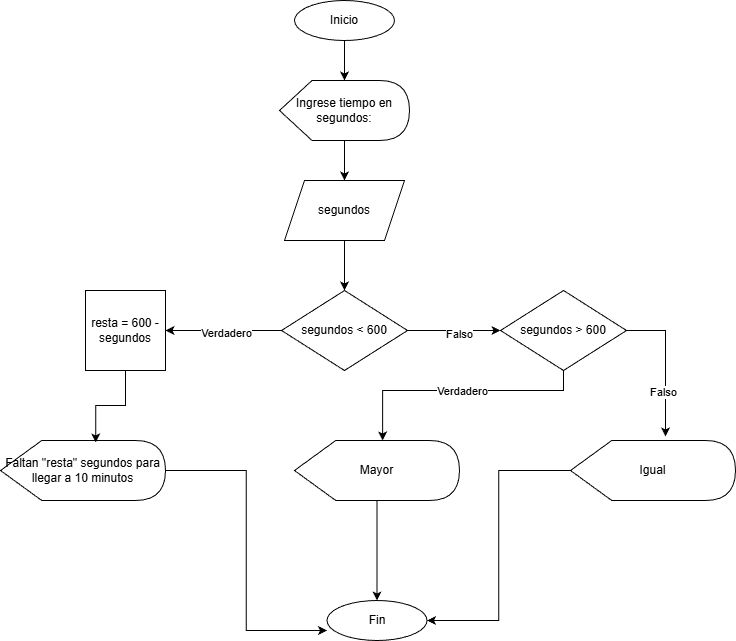

The diagram above was exported from draw.io. Its source (the exported page's mxGraphModel, read from the mxfile embedded in the PNG):
<mxGraphModel dx="1426" dy="789" grid="1" gridSize="10" guides="1" tooltips="1" connect="1" arrows="1" fold="1" page="1" pageScale="1" pageWidth="827" pageHeight="1169" math="0" shadow="0">
  <root>
    <mxCell id="0" />
    <mxCell id="1" parent="0" />
    <mxCell id="E5PzNluY4i1LcuWqtuJm-1" edge="1" parent="1" source="E5PzNluY4i1LcuWqtuJm-2" style="edgeStyle=orthogonalEdgeStyle;rounded=0;orthogonalLoop=1;jettySize=auto;html=1;" target="E5PzNluY4i1LcuWqtuJm-4" value="">
      <mxGeometry relative="1" as="geometry" />
    </mxCell>
    <mxCell id="E5PzNluY4i1LcuWqtuJm-2" parent="1" style="ellipse;whiteSpace=wrap;html=1;" value="Inicio" vertex="1">
      <mxGeometry height="40" width="100" x="354" y="100" as="geometry" />
    </mxCell>
    <mxCell id="E5PzNluY4i1LcuWqtuJm-3" edge="1" parent="1" source="E5PzNluY4i1LcuWqtuJm-4" style="edgeStyle=orthogonalEdgeStyle;rounded=0;orthogonalLoop=1;jettySize=auto;html=1;" target="E5PzNluY4i1LcuWqtuJm-9" value="">
      <mxGeometry relative="1" as="geometry" />
    </mxCell>
    <mxCell id="E5PzNluY4i1LcuWqtuJm-4" parent="1" style="shape=display;whiteSpace=wrap;html=1;" value="Ingrese tiempo en segundos:" vertex="1">
      <mxGeometry height="60" width="130" x="339" y="180" as="geometry" />
    </mxCell>
    <mxCell id="E5PzNluY4i1LcuWqtuJm-5" parent="1" style="rhombus;whiteSpace=wrap;html=1;" value="segundos &amp;lt; 600" vertex="1">
      <mxGeometry height="80" width="126" x="341" y="390" as="geometry" />
    </mxCell>
    <mxCell id="E5PzNluY4i1LcuWqtuJm-7" parent="1" style="shape=display;whiteSpace=wrap;html=1;" value="Faltan &quot;resta&quot; segundos para llegar a 10 minutos" vertex="1">
      <mxGeometry height="60" width="165" x="60" y="540" as="geometry" />
    </mxCell>
    <mxCell id="E5PzNluY4i1LcuWqtuJm-8" edge="1" parent="1" source="E5PzNluY4i1LcuWqtuJm-9" style="edgeStyle=orthogonalEdgeStyle;rounded=0;orthogonalLoop=1;jettySize=auto;html=1;" target="E5PzNluY4i1LcuWqtuJm-5" value="">
      <mxGeometry relative="1" as="geometry" />
    </mxCell>
    <mxCell id="E5PzNluY4i1LcuWqtuJm-9" parent="1" style="shape=parallelogram;perimeter=parallelogramPerimeter;whiteSpace=wrap;html=1;fixedSize=1;" value="segundos" vertex="1">
      <mxGeometry height="60" width="120" x="344" y="280" as="geometry" />
    </mxCell>
    <mxCell id="E5PzNluY4i1LcuWqtuJm-10" edge="1" parent="1" source="E5PzNluY4i1LcuWqtuJm-5" style="edgeStyle=orthogonalEdgeStyle;rounded=0;orthogonalLoop=1;jettySize=auto;html=1;exitX=0.5;exitY=1;exitDx=0;exitDy=0;" target="E5PzNluY4i1LcuWqtuJm-5">
      <mxGeometry relative="1" as="geometry" />
    </mxCell>
    <mxCell id="E5PzNluY4i1LcuWqtuJm-11" edge="1" parent="1" source="E5PzNluY4i1LcuWqtuJm-5" style="edgeStyle=orthogonalEdgeStyle;rounded=0;orthogonalLoop=1;jettySize=auto;html=1;entryX=1;entryY=0.5;entryDx=0;entryDy=0;" target="E5PzNluY4i1LcuWqtuJm-20">
      <mxGeometry relative="1" as="geometry">
        <mxPoint x="210" y="430" as="targetPoint" />
      </mxGeometry>
    </mxCell>
    <mxCell id="E5PzNluY4i1LcuWqtuJm-17" connectable="0" parent="E5PzNluY4i1LcuWqtuJm-11" style="edgeLabel;html=1;align=center;verticalAlign=middle;resizable=0;points=[];" value="Verdadero" vertex="1">
      <mxGeometry relative="1" x="-0.0393" y="2" as="geometry">
        <mxPoint as="offset" />
      </mxGeometry>
    </mxCell>
    <mxCell id="E5PzNluY4i1LcuWqtuJm-14" edge="1" parent="1" source="E5PzNluY4i1LcuWqtuJm-5" style="edgeStyle=orthogonalEdgeStyle;rounded=0;orthogonalLoop=1;jettySize=auto;html=1;entryX=0;entryY=0.5;entryDx=0;entryDy=0;" target="E5PzNluY4i1LcuWqtuJm-23">
      <mxGeometry relative="1" as="geometry">
        <mxPoint x="580.25" y="510" as="targetPoint" />
      </mxGeometry>
    </mxCell>
    <mxCell id="E5PzNluY4i1LcuWqtuJm-18" connectable="0" parent="E5PzNluY4i1LcuWqtuJm-14" style="edgeLabel;html=1;align=center;verticalAlign=middle;resizable=0;points=[];" value="Falso" vertex="1">
      <mxGeometry relative="1" x="0.1071" y="-3" as="geometry">
        <mxPoint as="offset" />
      </mxGeometry>
    </mxCell>
    <mxCell id="E5PzNluY4i1LcuWqtuJm-15" parent="1" style="ellipse;whiteSpace=wrap;html=1;" value="Fin" vertex="1">
      <mxGeometry height="40" width="100" x="386.5" y="700" as="geometry" />
    </mxCell>
    <mxCell id="E5PzNluY4i1LcuWqtuJm-20" parent="1" style="whiteSpace=wrap;html=1;aspect=fixed;" value="resta = 600 - segundos" vertex="1">
      <mxGeometry height="80" width="80" x="145" y="390" as="geometry" />
    </mxCell>
    <mxCell id="E5PzNluY4i1LcuWqtuJm-22" edge="1" parent="1" source="E5PzNluY4i1LcuWqtuJm-20" style="edgeStyle=orthogonalEdgeStyle;rounded=0;orthogonalLoop=1;jettySize=auto;html=1;entryX=0.577;entryY=0.033;entryDx=0;entryDy=0;entryPerimeter=0;" target="E5PzNluY4i1LcuWqtuJm-7">
      <mxGeometry relative="1" as="geometry" />
    </mxCell>
    <mxCell id="E5PzNluY4i1LcuWqtuJm-23" parent="1" style="rhombus;whiteSpace=wrap;html=1;" value="segundos &amp;gt; 600" vertex="1">
      <mxGeometry height="80" width="126" x="560" y="390" as="geometry" />
    </mxCell>
    <mxCell id="E5PzNluY4i1LcuWqtuJm-31" edge="1" parent="1" source="E5PzNluY4i1LcuWqtuJm-24" style="edgeStyle=orthogonalEdgeStyle;rounded=0;orthogonalLoop=1;jettySize=auto;html=1;entryX=0.5;entryY=0;entryDx=0;entryDy=0;" target="E5PzNluY4i1LcuWqtuJm-15">
      <mxGeometry relative="1" as="geometry" />
    </mxCell>
    <mxCell id="E5PzNluY4i1LcuWqtuJm-24" parent="1" style="shape=display;whiteSpace=wrap;html=1;" value="Mayor" vertex="1">
      <mxGeometry height="60" width="165" x="354" y="540" as="geometry" />
    </mxCell>
    <mxCell id="E5PzNluY4i1LcuWqtuJm-32" edge="1" parent="1" source="E5PzNluY4i1LcuWqtuJm-25" style="edgeStyle=orthogonalEdgeStyle;rounded=0;orthogonalLoop=1;jettySize=auto;html=1;entryX=1;entryY=0.5;entryDx=0;entryDy=0;" target="E5PzNluY4i1LcuWqtuJm-15">
      <mxGeometry relative="1" as="geometry" />
    </mxCell>
    <mxCell id="E5PzNluY4i1LcuWqtuJm-25" parent="1" style="shape=display;whiteSpace=wrap;html=1;" value="Igual" vertex="1">
      <mxGeometry height="60" width="165" x="630" y="540" as="geometry" />
    </mxCell>
    <mxCell id="E5PzNluY4i1LcuWqtuJm-26" edge="1" parent="1" source="E5PzNluY4i1LcuWqtuJm-23" style="edgeStyle=orthogonalEdgeStyle;rounded=0;orthogonalLoop=1;jettySize=auto;html=1;entryX=0;entryY=0;entryDx=88.125;entryDy=0;entryPerimeter=0;" target="E5PzNluY4i1LcuWqtuJm-24">
      <mxGeometry relative="1" as="geometry">
        <Array as="points">
          <mxPoint x="623" y="490" />
          <mxPoint x="442" y="490" />
        </Array>
      </mxGeometry>
    </mxCell>
    <mxCell id="E5PzNluY4i1LcuWqtuJm-28" connectable="0" parent="E5PzNluY4i1LcuWqtuJm-26" style="edgeLabel;html=1;align=center;verticalAlign=middle;resizable=0;points=[];" value="Verdadero" vertex="1">
      <mxGeometry relative="1" x="-0.0275" as="geometry">
        <mxPoint as="offset" />
      </mxGeometry>
    </mxCell>
    <mxCell id="E5PzNluY4i1LcuWqtuJm-27" edge="1" parent="1" source="E5PzNluY4i1LcuWqtuJm-23" style="edgeStyle=orthogonalEdgeStyle;rounded=0;orthogonalLoop=1;jettySize=auto;html=1;entryX=0.576;entryY=-0.067;entryDx=0;entryDy=0;entryPerimeter=0;" target="E5PzNluY4i1LcuWqtuJm-25">
      <mxGeometry relative="1" as="geometry">
        <Array as="points">
          <mxPoint x="725" y="430" />
        </Array>
      </mxGeometry>
    </mxCell>
    <mxCell id="E5PzNluY4i1LcuWqtuJm-29" connectable="0" parent="E5PzNluY4i1LcuWqtuJm-27" style="edgeLabel;html=1;align=center;verticalAlign=middle;resizable=0;points=[];" value="Falso" vertex="1">
      <mxGeometry relative="1" x="0.3795" y="-3" as="geometry">
        <mxPoint as="offset" />
      </mxGeometry>
    </mxCell>
    <mxCell id="E5PzNluY4i1LcuWqtuJm-30" edge="1" parent="1" source="E5PzNluY4i1LcuWqtuJm-7" style="edgeStyle=orthogonalEdgeStyle;rounded=0;orthogonalLoop=1;jettySize=auto;html=1;entryX=0;entryY=0.75;entryDx=0;entryDy=0;entryPerimeter=0;" target="E5PzNluY4i1LcuWqtuJm-15">
      <mxGeometry relative="1" as="geometry" />
    </mxCell>
  </root>
</mxGraphModel>